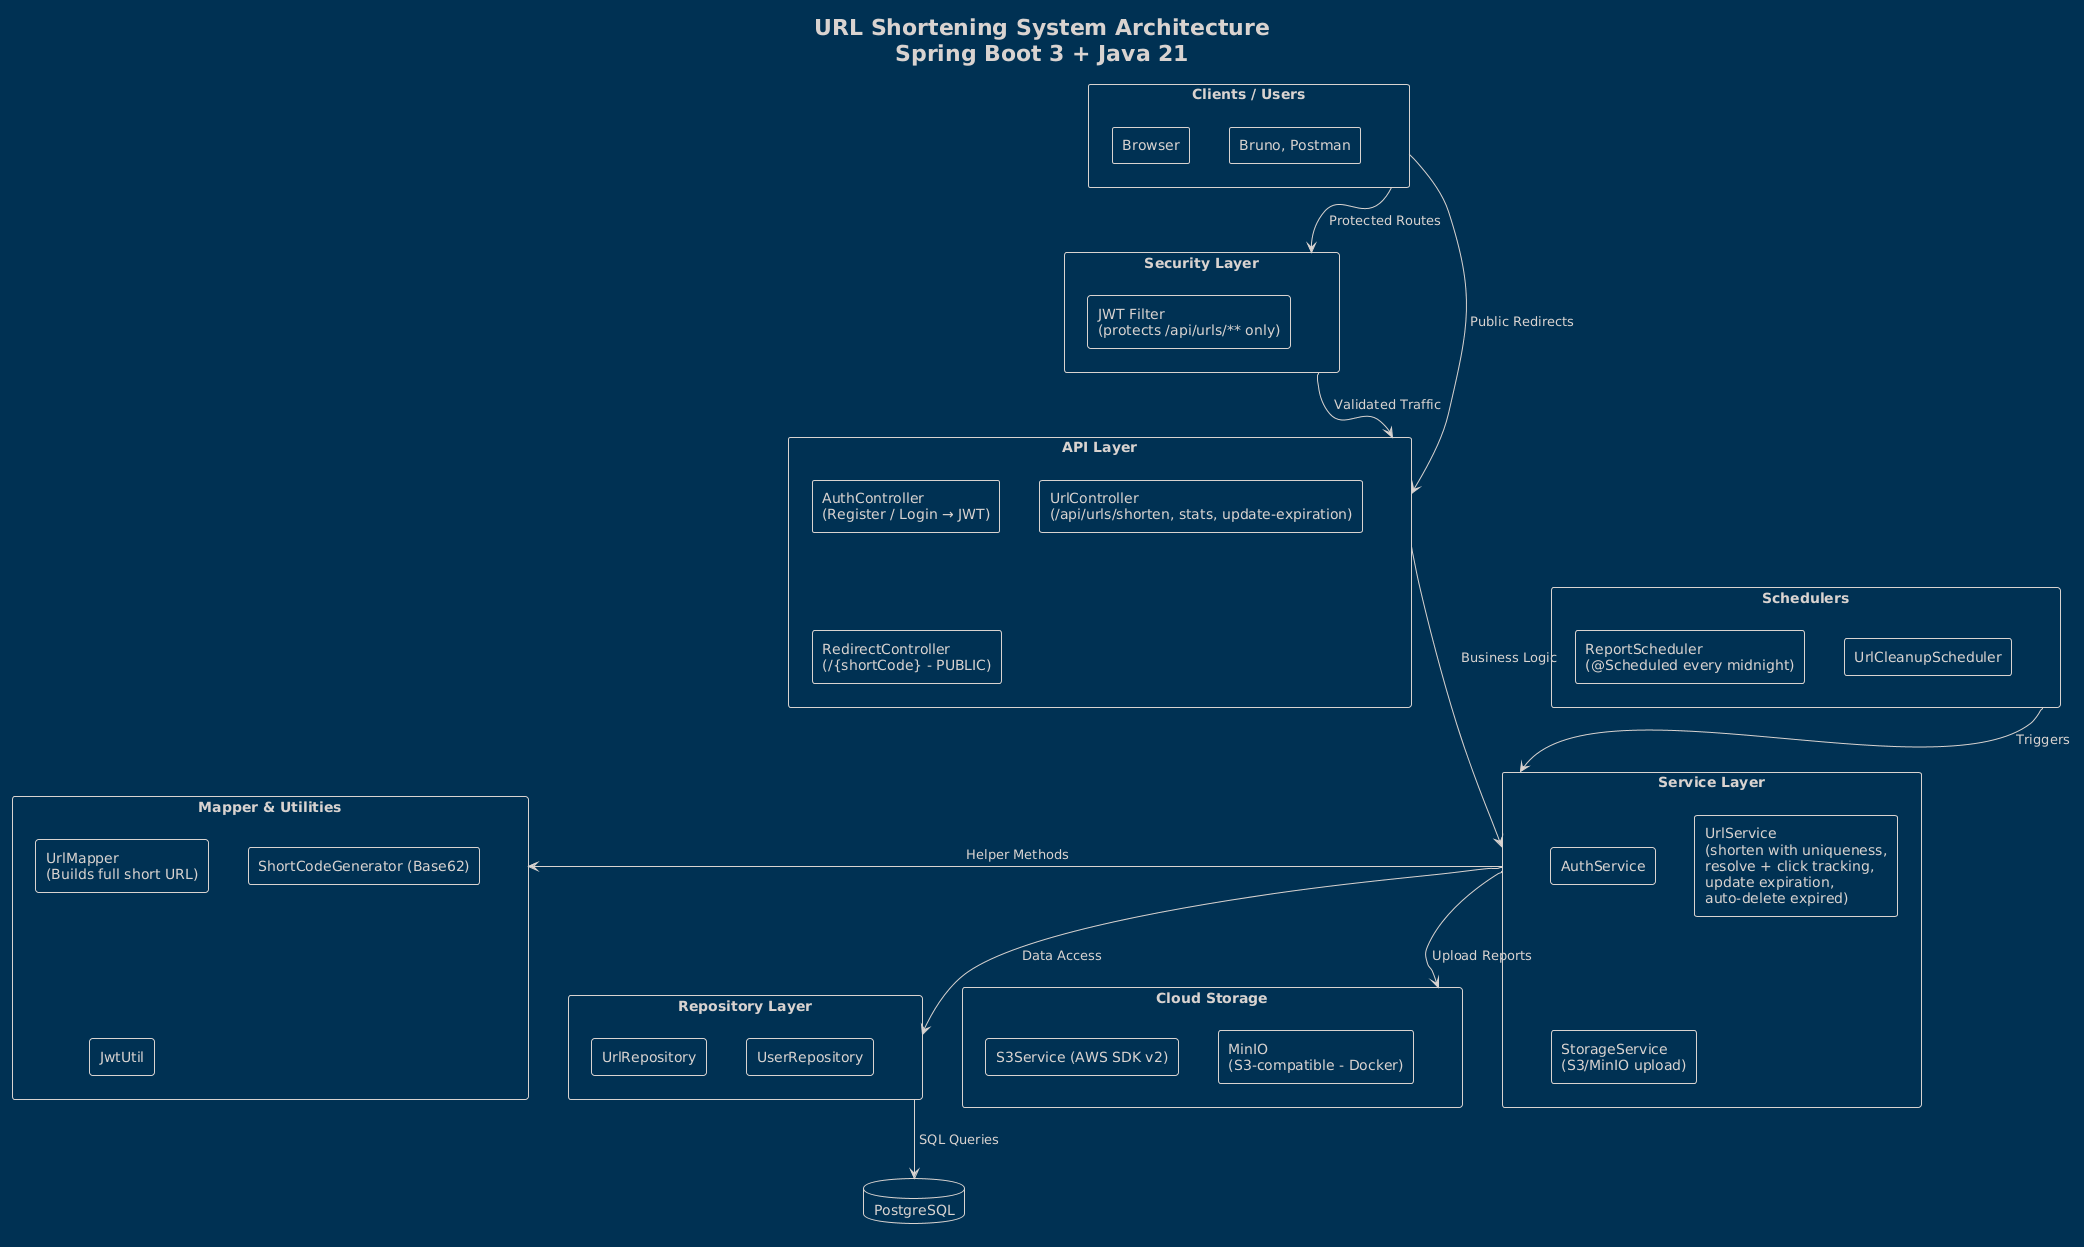

The diagram above was rendered by PlantUML. Its source (embedded in the PNG):
@startuml
!theme blueprint
title URL Shortening System Architecture\nSpring Boot 3 + Java 21

top to bottom direction
skinparam shadowing false
skinparam componentStyle rectangle
skinparam nodesep 40
skinparam ranksep 60

' ====================== CLIENTS ======================
rectangle "Clients / Users" as clients {
  [Browser]
  [Bruno, Postman]
}

' ====================== SECURITY ======================
rectangle "Security Layer" as security {
  [JWT Filter\n(protects /api/urls/** only)] as jwtfilter
}

' ====================== API LAYER ======================
rectangle "API Layer" as apilayer {
  [AuthController\n(Register / Login → JWT)] as authctrl
  [UrlController\n(/api/urls/shorten, stats, update-expiration)] as urlctrl
  [RedirectController\n(/{shortCode} - PUBLIC)] as redirectctrl
}

' ====================== SCHEDULER ======================
rectangle "Schedulers" as schedulers {
  [ReportScheduler\n(@Scheduled every midnight)] as reportscheduler
  [UrlCleanupScheduler] as cleanup
}

' ====================== SERVICE LAYER ======================
rectangle "Service Layer" as servicelayer {
  [AuthService] as authsvc
  [UrlService\n(shorten with uniqueness,\nresolve + click tracking,\nupdate expiration,\nauto-delete expired)] as urlsvc
  [StorageService\n(S3/MinIO upload)] as storagesvc
}

' ====================== UTILS ======================
rectangle "Mapper & Utilities" as utils {
  [UrlMapper\n(Builds full short URL)] as mapper
  [ShortCodeGenerator (Base62)] as generator
  [JwtUtil] as jwtutil
}

' ====================== REPOSITORY ======================
rectangle "Repository Layer" as repolayer {
  [UrlRepository] as urlrepo
  [UserRepository] as userrepo
}

' ====================== INFRASTRUCTURE ======================
rectangle "Cloud Storage" as cloud {
  [S3Service (AWS SDK v2)] as s3svc
  [MinIO\n(S3-compatible - Docker)] as minio
}

database "PostgreSQL" as db

' ====================== PURE VERTICAL CASCADE FLOWS ======================

clients --> security : " Protected Routes"
clients --> apilayer : " Public Redirects"

security --> apilayer : " Validated Traffic"

schedulers --> servicelayer : " Triggers"
apilayer --> servicelayer : " Business Logic"

servicelayer -left-> utils : " Helper Methods"
servicelayer --> repolayer : " Data Access"
servicelayer --> cloud : " Upload Reports"

repolayer --> db : " SQL Queries"
@enduml